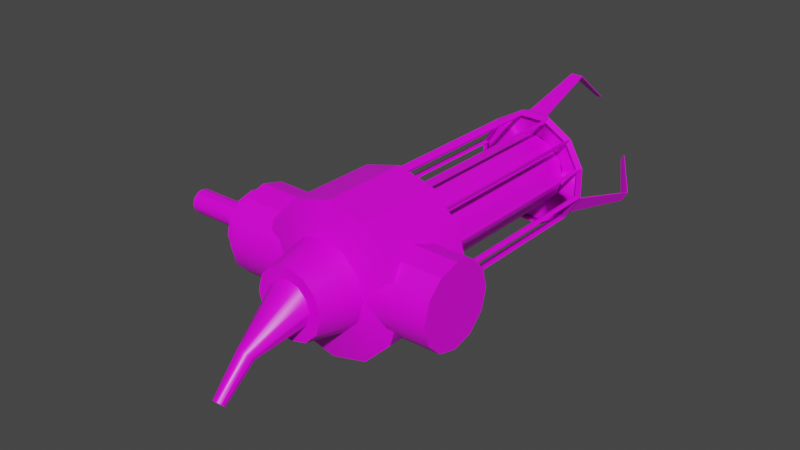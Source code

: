 # Source: GravityGunModel.blend  (saved by Blender 2.81.16; exported with 4.5.12 LTS)
import bpy
from mathutils import Matrix  # noqa: F401  (used for matrix-valued properties, if any)

bpy.ops.wm.read_factory_settings(use_empty=True)
scene = bpy.context.scene
scene.name = 'Scene'

# ---- collections
col_collection = bpy.data.collections.new('Collection'); scene.collection.children.link(col_collection)

# ---- images (referenced by path relative to the original .blend; pixels are not part of the script)
import os
ASSET_DIR = os.environ.get("B2B_ASSET_DIR", "")  # directory of the original .blend (textures are referenced by path, not embedded)
HERE = os.path.dirname(os.path.abspath(__file__))  # packed textures are extracted next to this script under _unpacked/

def load_image(name, relpath, width, height, colorspace="sRGB"):
    """Load a texture the original file referenced (path relative to the .blend, or extracted next to this script)."""
    p = next((c for c in (os.path.join(HERE, relpath), os.path.join(ASSET_DIR, relpath)) if relpath and os.path.exists(c)), "")
    if p:
        img = bpy.data.images.load(p, check_existing=True)
        img.name = name
    else:  # same state as the original file: an image datablock whose file is absent (Cycles renders it pink)
        img = bpy.data.images.new(name, width, height)
        img.source = "FILE"
        img.filepath = "//" + (relpath or name)
    img.colorspace_settings.name = colorspace
    return img
img_gravitygun_texture = load_image('GravityGun_Texture', 'GravityGun_Texture.png', 1024, 1024, 'sRGB')

# ---- materials (node trees are filled in below, after node groups)
mat_material = bpy.data.materials.new('Material')
mat_material.alpha_threshold = 0.0
mat_material.use_transparent_shadow = False
mat_material.line_color = (0.0, 0.0, 0.0, 1.0)

# ---- node groups
ng_auto_smooth = bpy.data.node_groups.new('Auto Smooth', 'GeometryNodeTree')
_s = ng_auto_smooth.interface.new_socket(name='Geometry', in_out='OUTPUT', socket_type='NodeSocketGeometry')
_s = ng_auto_smooth.interface.new_socket(name='Geometry', in_out='INPUT', socket_type='NodeSocketGeometry')
_s = ng_auto_smooth.interface.new_socket(name='Angle', in_out='INPUT', socket_type='NodeSocketFloat')
_s.subtype = 'ANGLE'
_s.min_value = 0.0
_s.max_value = 3.142
ng_auto_smooth.is_modifier = True
_N = ng_auto_smooth.nodes; _L = ng_auto_smooth.links
n0 = _N.new('NodeGroupOutput'); n0.name = 'Group Output'; n0.location = (480, -100)
n1 = _N.new('NodeGroupInput'); n1.name = 'Group Input'; n1.location = (-420, -300)
n2 = _N.new('NodeGroupInput'); n2.name = 'Group Input.001'; n2.location = (-60, -100)
n3 = _N.new('GeometryNodeSetShadeSmooth'); n3.name = 'Set Shade Smooth'; n3.location = (120, -100)
n3.domain = 'EDGE'
n4 = _N.new('GeometryNodeSetShadeSmooth'); n4.name = 'Set Shade Smooth.001'; n4.location = (300, -100)
n5 = _N.new('GeometryNodeInputMeshEdgeAngle'); n5.name = 'Edge Angle'; n5.location = (-420, -220)
n6 = _N.new('GeometryNodeInputEdgeSmooth'); n6.name = 'Is Edge Smooth'; n6.location = (-60, -160)
n7 = _N.new('GeometryNodeInputShadeSmooth'); n7.name = 'Is Face Smooth'; n7.location = (-240, -340)
n8 = _N.new('FunctionNodeBooleanMath'); n8.name = 'Boolean Math'; n8.location = (-60, -220)
n9 = _N.new('FunctionNodeCompare'); n9.name = 'Compare'; n9.location = (-240, -180)
n9.operation = 'LESS_EQUAL'
_L.new(n5.outputs[0], n9.inputs[0])
_L.new(n4.outputs[0], n0.inputs[0])
_L.new(n1.outputs[1], n9.inputs[1])
_L.new(n9.outputs[0], n8.inputs[0])
_L.new(n7.outputs[0], n8.inputs[1])
_L.new(n2.outputs[0], n3.inputs[0])
_L.new(n6.outputs[0], n3.inputs[1])
_L.new(n3.outputs[0], n4.inputs[0])
_L.new(n8.outputs[0], n3.inputs[2])
n0.is_active_output = True

# ---- material node trees
mat_material.use_nodes = True; mat_material.node_tree.nodes.clear()
_N = mat_material.node_tree.nodes; _L = mat_material.node_tree.links
n0 = _N.new('ShaderNodeOutputMaterial'); n0.name = 'Material Output'; n0.location = (300, 300)
n1 = _N.new('ShaderNodeBsdfPrincipled'); n1.name = 'Principled BSDF'; n1.location = (10, 300)
n1.distribution = 'GGX'
n1.subsurface_method = 'BURLEY'
n1.inputs[2].default_value = 0.4
n1.inputs[3].default_value = 1.45
n1.inputs[27].default_value = (0.0, 0.0, 0.0, 1.0)
n1.inputs[28].default_value = 1.0
n2 = _N.new('ShaderNodeTexImage'); n2.name = 'Image Texture'; n2.location = (-280, 280)
n2.image = img_gravitygun_texture
_L.new(n1.outputs[0], n0.inputs[0])
_L.new(n2.outputs[0], n1.inputs[0])
n0.is_active_output = True

# ---- world
world_world = bpy.data.worlds.new('World'); scene.world = world_world
world_world.use_nodes = True; world_world.node_tree.nodes.clear()
_N = world_world.node_tree.nodes; _L = world_world.node_tree.links
n0 = _N.new('ShaderNodeOutputWorld'); n0.name = 'World Output'; n0.location = (300, 300)
n1 = _N.new('ShaderNodeBackground'); n1.name = 'Background'; n1.location = (10, 300)
n1.inputs[0].default_value = (0.05088, 0.05088, 0.05088, 1.0)
_L.new(n1.outputs[0], n0.inputs[0])
n0.is_active_output = True
world_world.color = (0.05088, 0.05088, 0.05088)
world_world.use_sun_shadow = False
world_world.sun_shadow_jitter_overblur = 0.0

# ---- meshes
me_model = bpy.data.meshes.new('Model')
me_model.from_pydata([(0.4067, 0.7507, -0.4199), (0.4067, 0.7507, 1.58), (0.809, 0.6429, -0.4199), (0.809, 0.6429, 1.58), (1.103, 0.3484, -0.4199), (-0.05663, 0.7486, -1.354), (1.211, -0.05386, -0.4199), (-0.3958, 0.4095, -1.354), (1.103, -0.4562, -0.4199), (-0.5199, -0.05386, -1.354), (0.809, -0.7507, -0.4199), (0.809, -0.7507, 1.58), (0.4067, -0.8585, -0.4199), (0.4067, -0.8585, 1.58), (0.00439, -0.7507, -0.4199), (0.00439, -0.7507, 1.58), (-0.2901, -0.4562, -0.4199), (-0.2901, -0.4562, 1.58), (-0.3979, -0.05386, -0.4199), (-0.3979, -0.05386, 1.58), (-0.2901, 0.3484, -0.4199), (-0.2901, 0.3484, 1.58), (0.004389, 0.6429, -0.4199), (0.004389, 0.6429, 1.58), (-0.3958, -0.5172, -1.354), (-0.05663, -0.8564, -1.354), (1.103, 0.3484, 1.58), (1.211, -0.05386, 1.58), (1.103, -0.4562, 1.58), (0.4067, -0.9805, -1.354), (0.87, -0.8564, -1.354), (1.209, -0.5172, -1.354), (1.333, -0.05386, -1.354), (1.209, 0.4095, -1.354), (0.87, 0.7486, -1.354), (0.4067, 0.8728, -1.354), (-1.979, -0.05386, -0.5288), (2.66, -0.05386, -0.5608), (-1.979, 0.4158, -0.5853), (2.66, 0.3801, -0.613), (-1.979, 0.7597, -0.7395), (2.66, 0.6979, -0.7555), (-1.979, 0.8855, -0.9502), (2.66, 0.8141, -0.9502), (-1.979, 0.7597, -1.161), (2.66, 0.6979, -1.145), (-1.979, 0.4158, -1.315), (2.66, 0.3801, -1.287), (-1.979, -0.05386, -1.372), (2.66, -0.05386, -1.34), (-1.979, -0.5235, -1.315), (2.66, -0.4879, -1.287), (-1.979, -0.8674, -1.161), (2.66, -0.8056, -1.145), (-1.979, -0.9932, -0.9502), (2.66, -0.9219, -0.9502), (-1.979, -0.8674, -0.7395), (2.66, -0.8056, -0.7555), (-1.979, -0.5235, -0.5853), (2.66, -0.4879, -0.613), (0.4067, 1.543, -0.4199), (1.205, 1.329, -0.4199), (1.789, 0.7445, -0.4199), (2.003, -0.05386, -0.4199), (1.789, -0.8522, -0.4199), (1.205, -1.437, -0.4199), (0.4067, -1.651, -0.4199), (-0.3917, -1.437, -0.4199), (-0.9761, -0.8522, -0.4199), (-1.19, -0.05386, -0.4199), (-0.9761, 0.7445, -0.4199), (-0.3917, 1.329, -0.4199), (0.4067, 1.543, -1.275), (1.205, 1.329, -1.275), (1.789, 0.7445, -1.275), (2.003, -0.05386, -1.275), (1.789, -0.8522, -1.275), (1.205, -1.437, -1.275), (0.4067, -1.651, -1.275), (-0.3917, -1.437, -1.275), (-0.9761, -0.8522, -1.275), (-1.19, -0.05386, -1.275), (-0.9761, 0.7445, -1.275), (-0.3917, 1.329, -1.275), (0.03948, 0.5822, -1.747), (-0.2293, 0.3134, -1.747), (-0.3277, -0.05386, -1.747), (-0.2293, -0.4211, -1.747), (0.03948, -0.6899, -1.747), (0.4067, -0.7883, -1.747), (0.7739, -0.6899, -1.747), (1.043, -0.4211, -1.747), (1.141, -0.05386, -1.747), (1.043, 0.3134, -1.747), (0.7739, 0.5822, -1.747), (0.4067, 0.6806, -1.747), (0.7068, 1.088, -0.4199), (0.7366, 1.201, -0.4199), (1.237, 0.7846, -0.4199), (1.32, 0.8679, -0.4199), (1.545, 0.257, -0.4199), (1.658, 0.2879, -0.4199), (1.548, -0.3539, -0.4199), (1.661, -0.3837, -0.4199), (1.245, -0.8845, -0.4199), (1.328, -0.9669, -0.4199), (0.7175, -1.192, -0.4199), (0.7484, -1.305, -0.4199), (0.1066, -1.195, -0.4199), (0.07682, -1.309, -0.4199), (-0.4239, -0.8924, -0.4199), (-0.5064, -0.9756, -0.4199), (-0.7319, -0.3647, -0.4199), (-0.8449, -0.3956, -0.4199), (-0.7348, 0.2462, -0.4199), (-0.8481, 0.276, -0.4199), (-0.4318, 0.7768, -0.4199), (-0.5151, 0.8592, -0.4199), (0.09583, 1.085, -0.4199), (0.06497, 1.198, -0.4199), (0.6078, 0.7112, 1.59), (0.7366, 1.201, 1.59), (0.9634, 0.5081, 1.59), (1.32, 0.8679, 1.6), (1.17, 0.1545, 1.59), (1.658, 0.2879, 1.6), (1.172, -0.255, 1.59), (1.661, -0.3837, 1.59), (0.9687, -0.6105, 1.59), (1.328, -0.9669, 1.59), (0.615, -0.8169, 1.59), (0.7484, -1.305, 1.6), (0.2056, -0.8189, 1.59), (0.07682, -1.309, 1.6), (-0.15, -0.6158, 1.59), (-0.5064, -0.9756, 1.59), (-0.3564, -0.2622, 1.59), (-0.8449, -0.3956, 1.59), (-0.3583, 0.1473, 1.59), (-0.8481, 0.276, 1.6), (-0.1553, 0.5028, 1.59), (-0.5151, 0.8592, 1.6), (0.1983, 0.7092, 1.59), (0.06497, 1.198, 1.59), (-0.494, 0.782, -0.3665), (-0.4734, 0.818, -0.4954), (-0.7914, 0.2611, -0.4954), (-0.7709, 0.2971, -0.3665), (-0.7709, 0.2971, 1.537), (-0.7914, 0.2611, 1.6), (-0.4734, 0.818, 1.6), (-0.494, 0.782, 1.537), (1.605, -0.3274, -0.3665), (1.605, -0.3688, -0.4954), (1.602, 0.2724, -0.4954), (1.602, 0.231, -0.3665), (1.602, 0.231, 1.537), (1.602, 0.2724, 1.6), (1.605, -0.3688, 1.61), (1.605, -0.3274, 1.537), (0.04463, 1.12, -0.3665), (0.0804, 1.141, -0.4954), (-0.4377, 0.8389, -0.3665), (-0.4377, 0.8389, 1.537), (0.0804, 1.141, 1.61), (0.04463, 1.12, 1.537), (1.307, -0.8897, -0.3665), (1.287, -0.9257, -0.4954), (1.584, -0.4048, -0.3665), (1.584, -0.4048, 1.537), (1.287, -0.9257, 1.61), (1.307, -0.8897, 1.537), (0.6802, 1.144, -0.3665), (0.7217, 1.144, -0.4954), (0.1218, 1.141, -0.3665), (0.1218, 1.141, 1.537), (0.7217, 1.144, 1.61), (0.6802, 1.144, 1.537), (0.7687, -1.228, -0.3665), (0.733, -1.249, -0.4954), (1.251, -0.9466, -0.3665), (1.251, -0.9466, 1.537), (0.733, -1.249, 1.6), (0.7687, -1.228, 1.537), (0.1331, -1.252, -0.3665), (0.09171, -1.252, -0.4954), (0.6916, -1.249, -0.3665), (0.6916, -1.249, 1.537), (0.09171, -1.252, 1.6), (0.1331, -1.252, 1.537), (-0.4292, -0.9545, -0.3665), (-0.4652, -0.934, -0.4954), (0.05575, -1.231, -0.3665), (0.05575, -1.231, 1.537), (-0.4652, -0.934, 1.61), (-0.4292, -0.9545, 1.537), (-0.7675, -0.4159, -0.3665), (-0.7884, -0.3801, -0.4954), (-0.486, -0.8982, -0.3665), (-0.486, -0.8982, 1.537), (-0.7884, -0.3801, 1.61), (-0.7675, -0.4159, 1.537), (1.243, 0.8468, -0.3665), (1.279, 0.8263, -0.4954), (0.7576, 1.124, -0.3665), (0.7576, 1.124, 1.537), (1.279, 0.8263, 1.6), (1.243, 0.8468, 1.537), (-0.7912, 0.2197, -0.3665), (-0.7886, -0.3387, -0.3665), (-0.7886, -0.3387, 1.537), (-0.7912, 0.2197, 1.537), (1.581, 0.3082, -0.3665), (1.299, 0.7905, -0.3665), (1.299, 0.7905, 1.537), (1.581, 0.3082, 1.537), (-0.4318, 0.7768, 1.59), (-0.7348, 0.2462, 1.59), (1.548, -0.3539, 1.59), (1.545, 0.257, 1.59), (0.09583, 1.085, 1.59), (1.245, -0.8845, 1.59), (0.7068, 1.088, 1.59), (0.7175, -1.192, 1.59), (0.1066, -1.195, 1.59), (-0.4239, -0.8924, 1.59), (-0.7319, -0.3647, 1.59), (1.237, 0.7846, 1.59), (0.6078, 0.7112, 1.656), (0.9634, 0.5081, 1.656), (1.17, 0.1545, 1.656), (1.172, -0.255, 1.656), (0.9687, -0.6105, 1.656), (0.615, -0.8169, 1.656), (0.2056, -0.8189, 1.656), (-0.15, -0.6158, 1.656), (-0.3564, -0.2622, 1.656), (-0.3583, 0.1473, 1.656), (-0.1553, 0.5028, 1.656), (0.1983, 0.7092, 1.656), (-0.7828, 0.3708, 1.66), (-0.5635, 0.7549, 1.66), (-0.5361, 0.7277, 1.66), (-0.7455, 0.361, 1.66), (1.592, 0.382, 1.66), (1.555, 0.3718, 1.66), (0.6235, -1.259, 1.66), (0.6337, -1.296, 1.66), (0.1914, -1.298, 1.66), (0.2012, -1.261, 1.66), (1.342, 0.7366, 1.66), (1.369, 0.764, 1.66), (-1.122, 0.6616, 2.321), (-0.9865, 0.8993, 2.321), (-0.9695, 0.8825, 2.321), (-1.099, 0.6555, 2.321), (1.929, 0.676, 2.321), (1.906, 0.6697, 2.321), (0.5452, -1.713, 2.321), (0.5515, -1.736, 2.321), (0.2778, -1.737, 2.321), (0.2838, -1.714, 2.321), (1.774, 0.8955, 2.321), (1.791, 0.9125, 2.321), (-0.3974, 0.3224, 2.794), (-0.326, 0.4474, 2.794), (-0.3171, 0.4386, 2.794), (-0.3852, 0.3192, 2.794), (1.207, 0.33, 2.794), (1.195, 0.3267, 2.794), (0.4795, -0.9262, 2.794), (0.4829, -0.9383, 2.794), (0.3389, -0.939, 2.794), (0.3421, -0.9269, 2.794), (1.126, 0.4454, 2.794), (1.135, 0.4543, 2.794), (-1.979, -0.05386, -0.6383), (-1.979, 0.2939, -0.6801), (-1.979, 0.5484, -0.7942), (-1.979, 0.6416, -0.9502), (-1.979, 0.5484, -1.106), (-1.979, 0.2939, -1.22), (-1.979, -0.05386, -1.262), (-1.979, -0.4016, -1.22), (-1.979, -0.6561, -1.106), (-1.979, -0.7493, -0.9502), (-1.979, -0.6561, -0.7942), (-1.979, -0.4016, -0.6801), (-2.32, -0.05386, -0.6383), (-2.32, 0.2939, -0.6801), (-2.32, 0.5484, -0.7942), (-2.32, 0.6416, -0.9502), (-2.32, 0.5484, -1.106), (-2.32, 0.2939, -1.22), (-2.32, -0.05386, -1.262), (-2.32, -0.4016, -1.22), (-2.32, -0.6561, -1.106), (-2.32, -0.7493, -0.9502), (-2.32, -0.6561, -0.7942), (-2.32, -0.4016, -0.6801), (-2.32, -0.05386, -0.8346), (-2.32, 0.07501, -0.8501), (-2.32, 0.1693, -0.8924), (-2.32, 0.2039, -0.9502), (-2.32, 0.1693, -1.008), (-2.32, 0.07501, -1.05), (-2.32, -0.05386, -1.066), (-2.32, -0.1827, -1.05), (-2.32, -0.2771, -1.008), (-2.32, -0.3116, -0.9502), (-2.32, -0.2771, -0.8924), (-2.32, -0.1827, -0.8501), (-3.823, -0.05386, -0.8346), (-3.823, 0.07501, -0.8501), (-3.823, 0.1693, -0.8924), (-3.823, 0.2039, -0.9502), (-3.823, 0.1693, -1.008), (-3.823, 0.07501, -1.05), (-3.823, -0.05386, -1.066), (-3.823, -0.1827, -1.05), (-3.823, -0.2771, -1.008), (-3.823, -0.3116, -0.9502), (-3.823, -0.2771, -0.8924), (-3.823, -0.1827, -0.8501), (0.1634, 0.3675, -1.747), (-0.01472, 0.1894, -1.747), (-0.07991, -0.05386, -1.747), (-0.01472, -0.2972, -1.747), (0.1634, -0.4753, -1.747), (0.4067, -0.5405, -1.747), (0.65, -0.4753, -1.747), (0.8281, -0.2972, -1.747), (0.8933, -0.05386, -1.747), (0.8281, 0.1894, -1.747), (0.65, 0.3675, -1.747), (0.4067, 0.4327, -1.747), (0.3183, 0.5501, -2.17), (0.2536, 0.5032, -2.19), (0.2299, 0.4392, -2.218), (0.2536, 0.3752, -2.245), (0.3183, 0.3284, -2.265), (0.4067, 0.3112, -2.272), (0.4951, 0.3284, -2.265), (0.5598, 0.3752, -2.245), (0.5835, 0.4392, -2.218), (0.5598, 0.5032, -2.19), (0.4951, 0.5501, -2.17), (0.4067, 0.5672, -2.163), (0.346, 1.145, -2.482), (0.3015, 1.113, -2.495), (0.2852, 1.069, -2.514), (0.3015, 1.025, -2.533), (0.346, 0.9927, -2.547), (0.4067, 0.981, -2.552), (0.4674, 0.9927, -2.547), (0.5119, 1.025, -2.533), (0.5282, 1.069, -2.514), (0.5119, 1.113, -2.495), (0.4674, 1.145, -2.482), (0.4067, 1.157, -2.477)], [], [(0, 1, 3, 2), (2, 3, 26, 4), (4, 26, 27, 6), (6, 27, 28, 8), (8, 28, 11, 10), (10, 11, 13, 12), (12, 13, 15, 14), (14, 15, 17, 16), (16, 17, 19, 18), (18, 19, 21, 20), (75, 76, 31, 32), (20, 21, 23, 22), (22, 23, 1, 0), (3, 1, 23, 21, 19, 17, 15, 13, 11, 28, 27, 26), (78, 79, 25, 29), (81, 82, 7, 9), (74, 75, 32, 33), (77, 78, 29, 30), (80, 81, 9, 24), (73, 74, 33, 34), (83, 72, 35, 5), (76, 77, 30, 31), (79, 80, 24, 25), (72, 73, 34, 35), (32, 31, 91, 92), (36, 37, 39, 38), (38, 39, 41, 40), (40, 41, 43, 42), (42, 43, 45, 44), (44, 45, 47, 46), (46, 47, 49, 48), (48, 49, 51, 50), (50, 51, 53, 52), (52, 53, 55, 54), (54, 55, 57, 56), (39, 37, 59, 57, 55, 53, 51, 49, 47, 45, 43, 41), (56, 57, 59, 58), (58, 59, 37, 36), (58, 36, 276, 287), (60, 61, 73, 72), (82, 83, 5, 7), (67, 68, 80, 79), (64, 65, 77, 76), (71, 60, 72, 83), (61, 62, 74, 73), (68, 69, 81, 80), (65, 66, 78, 77), (62, 63, 75, 74), (69, 70, 82, 81), (66, 67, 79, 78), (63, 64, 76, 75), (70, 71, 83, 82), (29, 25, 88, 89), (9, 7, 85, 86), (33, 32, 92, 93), (30, 29, 89, 90), (24, 9, 86, 87), (34, 33, 93, 94), (5, 35, 95, 84), (31, 30, 90, 91), (25, 24, 87, 88), (35, 34, 94, 95), (7, 5, 84, 85), (85, 84, 324, 325), (60, 71, 70, 69, 68, 67, 66, 65, 64, 63, 62, 61), (144, 147, 114, 116), (147, 144, 117, 115), (146, 145, 116, 114), (145, 146, 115, 117), (147, 148, 217, 114), (148, 147, 115, 139), (148, 151, 216, 217), (151, 148, 139, 141), (150, 149, 217, 216), (151, 144, 116, 216), (144, 151, 141, 117), (152, 155, 100, 102), (155, 152, 103, 101), (154, 153, 102, 100), (153, 154, 101, 103), (155, 156, 219, 100), (156, 155, 101, 125), (156, 159, 218, 219), (159, 156, 125, 127), (158, 157, 219, 218), (157, 158, 127, 125), (159, 152, 102, 218), (152, 159, 127, 103), (160, 162, 116, 118), (162, 160, 119, 117), (145, 161, 118, 116), (161, 145, 117, 119), (162, 163, 216, 116), (163, 162, 117, 141), (163, 165, 220, 216), (165, 163, 141, 143), (164, 150, 216, 220), (150, 164, 143, 141), (165, 160, 118, 220), (160, 165, 143, 119), (166, 168, 102, 104), (168, 166, 105, 103), (153, 167, 104, 102), (167, 153, 103, 105), (168, 169, 218, 102), (169, 168, 103, 127), (169, 171, 221, 218), (171, 169, 127, 129), (170, 158, 218, 221), (158, 170, 129, 127), (171, 166, 104, 221), (166, 171, 129, 105), (172, 174, 118, 96), (174, 172, 97, 119), (161, 173, 96, 118), (173, 161, 119, 97), (174, 175, 220, 118), (175, 174, 119, 143), (175, 177, 222, 220), (177, 175, 143, 121), (176, 164, 220, 222), (164, 176, 121, 143), (177, 172, 96, 222), (172, 177, 121, 97), (178, 180, 104, 106), (180, 178, 107, 105), (167, 179, 106, 104), (179, 167, 105, 107), (180, 181, 221, 104), (181, 180, 105, 129), (181, 183, 223, 221), (183, 181, 129, 131), (182, 170, 221, 223), (170, 182, 131, 129), (183, 178, 106, 223), (178, 183, 131, 107), (184, 186, 106, 108), (186, 184, 109, 107), (179, 185, 108, 106), (185, 179, 107, 109), (186, 187, 223, 106), (187, 186, 107, 131), (187, 189, 224, 223), (189, 187, 131, 133), (188, 182, 223, 224), (189, 184, 108, 224), (184, 189, 133, 109), (190, 192, 108, 110), (192, 190, 111, 109), (185, 191, 110, 108), (191, 185, 109, 111), (192, 193, 224, 108), (193, 192, 109, 133), (193, 195, 225, 224), (195, 193, 133, 135), (194, 188, 224, 225), (188, 194, 135, 133), (195, 190, 110, 225), (190, 195, 135, 111), (196, 198, 110, 112), (198, 196, 113, 111), (191, 197, 112, 110), (197, 191, 111, 113), (198, 199, 225, 110), (199, 198, 111, 135), (199, 201, 226, 225), (201, 199, 135, 137), (200, 194, 225, 226), (194, 200, 137, 135), (201, 196, 112, 226), (196, 201, 137, 113), (202, 204, 96, 98), (204, 202, 99, 97), (173, 203, 98, 96), (203, 173, 97, 99), (204, 205, 222, 96), (205, 204, 97, 121), (205, 207, 227, 222), (207, 205, 121, 123), (206, 176, 222, 227), (176, 206, 123, 121), (207, 202, 98, 227), (202, 207, 123, 99), (208, 209, 112, 114), (209, 208, 115, 113), (197, 146, 114, 112), (146, 197, 113, 115), (209, 210, 226, 112), (210, 209, 113, 137), (210, 211, 217, 226), (211, 210, 137, 139), (149, 200, 226, 217), (200, 149, 139, 137), (211, 208, 114, 217), (208, 211, 139, 115), (212, 213, 98, 100), (213, 212, 101, 99), (203, 154, 100, 98), (154, 203, 99, 101), (213, 214, 227, 98), (214, 213, 99, 123), (214, 215, 219, 227), (215, 214, 123, 125), (157, 206, 227, 219), (215, 212, 100, 219), (212, 215, 125, 101), (131, 182, 246, 247), (150, 141, 241, 242), (182, 188, 249, 246), (126, 124, 230, 231), (138, 140, 216, 217), (124, 126, 218, 219), (140, 142, 220, 216), (126, 128, 221, 218), (142, 120, 222, 220), (128, 130, 223, 221), (130, 132, 224, 223), (132, 134, 225, 224), (134, 136, 226, 225), (120, 122, 227, 222), (136, 138, 217, 226), (122, 124, 219, 227), (239, 238, 237, 236, 235, 234, 233, 232, 231, 230, 229, 228), (136, 134, 235, 236), (130, 128, 232, 233), (142, 140, 238, 239), (122, 120, 228, 229), (132, 130, 233, 234), (128, 126, 231, 232), (138, 136, 236, 237), (140, 138, 237, 238), (134, 132, 234, 235), (120, 142, 239, 228), (124, 122, 229, 230), (130, 223, 182, 233), (132, 224, 188, 234), (234, 188, 182, 233), (230, 157, 219, 124), (122, 227, 206, 229), (157, 230, 229, 206), (140, 216, 150, 238), (237, 149, 217, 138), (238, 150, 149, 237), (241, 240, 252, 253), (244, 251, 263, 256), (242, 241, 253, 254), (188, 133, 248, 249), (149, 150, 242, 243), (125, 123, 251, 244), (133, 131, 247, 248), (123, 206, 250, 251), (206, 157, 245, 250), (157, 125, 244, 245), (141, 139, 240, 241), (139, 149, 243, 240), (254, 253, 265, 266), (260, 259, 271, 272), (263, 262, 274, 275), (246, 249, 261, 258), (245, 244, 256, 257), (250, 245, 257, 262), (243, 242, 254, 255), (249, 248, 260, 261), (247, 246, 258, 259), (240, 243, 255, 252), (251, 250, 262, 263), (248, 247, 259, 260), (271, 270, 273, 272), (268, 275, 274, 269), (264, 267, 266, 265), (256, 263, 275, 268), (253, 252, 264, 265), (258, 261, 273, 270), (257, 256, 268, 269), (262, 257, 269, 274), (255, 254, 266, 267), (261, 260, 272, 273), (259, 258, 270, 271), (252, 255, 267, 264), (276, 277, 289, 288), (36, 38, 277, 276), (40, 42, 279, 278), (56, 58, 287, 286), (38, 40, 278, 277), (54, 56, 286, 285), (52, 54, 285, 284), (50, 52, 284, 283), (48, 50, 283, 282), (46, 48, 282, 281), (44, 46, 281, 280), (42, 44, 280, 279), (298, 299, 311, 310), (283, 284, 296, 295), (280, 281, 293, 292), (287, 276, 288, 299), (277, 278, 290, 289), (284, 285, 297, 296), (281, 282, 294, 293), (278, 279, 291, 290), (285, 286, 298, 297), (282, 283, 295, 294), (279, 280, 292, 291), (286, 287, 299, 298), (303, 304, 316, 315), (288, 289, 301, 300), (295, 296, 308, 307), (292, 293, 305, 304), (299, 288, 300, 311), (289, 290, 302, 301), (296, 297, 309, 308), (293, 294, 306, 305), (290, 291, 303, 302), (297, 298, 310, 309), (294, 295, 307, 306), (291, 292, 304, 303), (312, 313, 314, 315, 316, 317, 318, 319, 320, 321, 322, 323), (310, 311, 323, 322), (300, 301, 313, 312), (307, 308, 320, 319), (304, 305, 317, 316), (311, 300, 312, 323), (301, 302, 314, 313), (308, 309, 321, 320), (305, 306, 318, 317), (302, 303, 315, 314), (309, 310, 322, 321), (306, 307, 319, 318), (330, 329, 341, 342), (94, 93, 333, 334), (87, 86, 326, 327), (91, 90, 330, 331), (95, 94, 334, 335), (92, 91, 331, 332), (84, 95, 335, 324), (89, 88, 328, 329), (86, 85, 325, 326), (93, 92, 332, 333), (88, 87, 327, 328), (90, 89, 329, 330), (342, 341, 353, 354), (325, 324, 336, 337), (334, 333, 345, 346), (328, 327, 339, 340), (331, 330, 342, 343), (324, 335, 347, 336), (335, 334, 346, 347), (327, 326, 338, 339), (332, 331, 343, 344), (329, 328, 340, 341), (326, 325, 337, 338), (333, 332, 344, 345), (352, 351, 350, 349, 348, 359, 358, 357, 356, 355, 354, 353), (337, 336, 348, 349), (346, 345, 357, 358), (340, 339, 351, 352), (343, 342, 354, 355), (336, 347, 359, 348), (347, 346, 358, 359), (339, 338, 350, 351), (344, 343, 355, 356), (341, 340, 352, 353), (338, 337, 349, 350), (345, 344, 356, 357)])
me_model.polygons.foreach_set('use_smooth', [True] * 363)
_uv = me_model.uv_layers.new(name='UVMap')
_uv.uv.foreach_set('vector', [0.9105, 0.9014, 0.9354, 0.9284, 0.9336, 0.9325, 0.8988, 0.9217, 0.8988, 0.9217, 0.9336, 0.9325, 0.9343, 0.937, 0.8988, 0.9451, 0.8988, 0.9451, 0.9343, 0.937, 0.9371, 0.9405, 0.9105, 0.9655, 0.9105, 0.9655, 0.9371, 0.9405, 0.9414, 0.9421, 0.9308, 0.9772, 0.9308, 0.9772, 0.9414, 0.9421, 0.946, 0.9414, 0.9543, 0.9772, 0.9543, 0.9772, 0.946, 0.9414, 0.9496, 0.9385, 0.9745, 0.9655, 0.9745, 0.9655, 0.9496, 0.9385, 0.9513, 0.9343, 0.9862, 0.9451, 0.9862, 0.9451, 0.9513, 0.9343, 0.9507, 0.9298, 0.9861, 0.9217, 0.9861, 0.9217, 0.9507, 0.9298, 0.9478, 0.9263, 0.9743, 0.9014, 0.9743, 0.9014, 0.9478, 0.9263, 0.9436, 0.9248, 0.9539, 0.8897, 0.4521, 0.3185, 0.3986, 0.3184, 0.4103, 0.2733, 0.4414, 0.2734, 0.9539, 0.8897, 0.9436, 0.9248, 0.9392, 0.9258, 0.9306, 0.8898, 0.9306, 0.8898, 0.9392, 0.9258, 0.9354, 0.9284, 0.9105, 0.9014, 0.9207, 0.8844, 0.9116, 0.8896, 0.9012, 0.8896, 0.8921, 0.8844, 0.8868, 0.8753, 0.8868, 0.8648, 0.8921, 0.8558, 0.9012, 0.8505, 0.9116, 0.8505, 0.9207, 0.8558, 0.926, 0.8649, 0.926, 0.8753, 0.3256, 0.2398, 0.3256, 0.1824, 0.3679, 0.1944, 0.3679, 0.2277, 0.3986, 0.1042, 0.4521, 0.1043, 0.4414, 0.1491, 0.4103, 0.1491, 0.4984, 0.2899, 0.4521, 0.3185, 0.4414, 0.2734, 0.4682, 0.2568, 0.3523, 0.2896, 0.3256, 0.2398, 0.3679, 0.2277, 0.3835, 0.2566, 0.3523, 0.1328, 0.3986, 0.1042, 0.4103, 0.1491, 0.3835, 0.1656, 0.5251, 0.2403, 0.4984, 0.2899, 0.4682, 0.2568, 0.4838, 0.228, 0.4984, 0.1331, 0.5251, 0.1829, 0.4838, 0.1947, 0.4682, 0.1658, 0.3986, 0.3184, 0.3523, 0.2896, 0.3835, 0.2566, 0.4103, 0.2733, 0.3256, 0.1824, 0.3523, 0.1328, 0.3835, 0.1656, 0.3679, 0.1944, 0.5251, 0.1829, 0.5251, 0.2403, 0.4838, 0.228, 0.4838, 0.1947, 0.6534, 0.3802, 0.6676, 0.3521, 0.6874, 0.3712, 0.6761, 0.3935, 0.1333, 0.6888, 0.1334, 0.3667, 0.1616, 0.3667, 0.1639, 0.6888, 0.1639, 0.6888, 0.1616, 0.3667, 0.1823, 0.3667, 0.1863, 0.6889, 0.7299, 0.4361, 0.7311, 0.114, 0.7436, 0.1139, 0.7434, 0.436, 0.7434, 0.436, 0.7436, 0.1139, 0.7564, 0.114, 0.7573, 0.4361, 0.3171, 0.6889, 0.3213, 0.3668, 0.3409, 0.3668, 0.3384, 0.6889, 0.3384, 0.6889, 0.3409, 0.3668, 0.3686, 0.3668, 0.3684, 0.6889, 0.3684, 0.6889, 0.3686, 0.3668, 0.397, 0.3668, 0.3991, 0.6889, 0.3991, 0.6889, 0.397, 0.3668, 0.4185, 0.3668, 0.4223, 0.6889, 0.725, 0.1143, 0.7238, 0.4364, 0.7109, 0.4361, 0.7111, 0.114, 0.7111, 0.114, 0.7109, 0.4361, 0.6985, 0.4364, 0.6976, 0.1143, 0.3189, 0.8213, 0.3121, 0.7918, 0.3121, 0.7614, 0.3189, 0.7383, 0.3305, 0.7287, 0.344, 0.7351, 0.3556, 0.7558, 0.3624, 0.7853, 0.3624, 0.8156, 0.3556, 0.8387, 0.344, 0.8484, 0.3305, 0.842, 0.08061, 0.6889, 0.08464, 0.3667, 0.1052, 0.3667, 0.1029, 0.6888, 0.1029, 0.6888, 0.1052, 0.3667, 0.1334, 0.3667, 0.1333, 0.6888, 0.1029, 0.6888, 0.1333, 0.6888, 0.1333, 0.6888, 0.1029, 0.6888, 0.07612, 0.7831, 0.07644, 0.7278, 0.132, 0.7278, 0.1317, 0.7831, 0.4521, 0.1043, 0.4984, 0.1331, 0.4682, 0.1658, 0.4414, 0.1491, 0.5486, 0.1414, 0.5496, 0.1023, 0.6052, 0.1022, 0.6042, 0.1414, 0.5496, 0.2942, 0.5486, 0.2522, 0.6042, 0.2522, 0.6052, 0.2941, 0.07644, 0.8387, 0.07612, 0.7831, 0.1317, 0.7831, 0.132, 0.8387, 0.7102, 0.7093, 0.7095, 0.6677, 0.7651, 0.6681, 0.7658, 0.7097, 0.4924, 0.6843, 0.4928, 0.739, 0.4372, 0.7392, 0.4368, 0.6845, 0.5486, 0.2522, 0.5482, 0.1963, 0.6038, 0.1963, 0.6042, 0.2522, 0.7095, 0.6677, 0.7095, 0.6119, 0.7651, 0.6123, 0.7651, 0.6681, 0.4928, 0.739, 0.4928, 0.7951, 0.4372, 0.7953, 0.4372, 0.7392, 0.5482, 0.1963, 0.5486, 0.1414, 0.6042, 0.1414, 0.6038, 0.1963, 0.7095, 0.6119, 0.7102, 0.5569, 0.7658, 0.5572, 0.7651, 0.6123, 0.4928, 0.7951, 0.4924, 0.8373, 0.4368, 0.8375, 0.4372, 0.7953, 0.555, 0.8124, 0.5552, 0.774, 0.5863, 0.7825, 0.5861, 0.8129, 0.6657, 0.6892, 0.6517, 0.6604, 0.6772, 0.6531, 0.6883, 0.676, 0.6394, 0.4089, 0.6534, 0.3802, 0.6761, 0.3935, 0.665, 0.4162, 0.5552, 0.8515, 0.555, 0.8124, 0.5861, 0.8129, 0.5863, 0.8439, 0.6796, 0.7173, 0.6657, 0.6892, 0.6883, 0.676, 0.6993, 0.6983, 0.6292, 0.4305, 0.6394, 0.4089, 0.665, 0.4162, 0.6569, 0.4333, 0.7096, 0.8074, 0.7094, 0.7751, 0.7352, 0.7752, 0.7353, 0.8008, 0.5559, 0.8808, 0.5552, 0.8515, 0.5863, 0.8439, 0.5869, 0.8672, 0.5552, 0.774, 0.5559, 0.7467, 0.5869, 0.7608, 0.5863, 0.7825, 0.7094, 0.7751, 0.7096, 0.743, 0.7353, 0.7498, 0.7352, 0.7752, 0.6517, 0.6604, 0.6414, 0.6385, 0.669, 0.6358, 0.6772, 0.6531, 0.6772, 0.6531, 0.669, 0.6358, 0.669, 0.6358, 0.6772, 0.6531, 0.2896, 0.1826, 0.2896, 0.24, 0.2627, 0.2897, 0.2162, 0.3184, 0.1625, 0.3184, 0.116, 0.2897, 0.08913, 0.24, 0.08913, 0.1826, 0.116, 0.1329, 0.1625, 0.1042, 0.2162, 0.1042, 0.2627, 0.1329, 0.1005, 0.6703, 0.1059, 0.6606, 0.1061, 0.662, 0.1008, 0.673, 0.1059, 0.6606, 0.1005, 0.6703, 0.1011, 0.6728, 0.1063, 0.6619, 0.1062, 0.6621, 0.101, 0.6731, 0.1008, 0.673, 0.1061, 0.662, 0.101, 0.6731, 0.1062, 0.6621, 0.1063, 0.6619, 0.1011, 0.6728, 0.1059, 0.6606, 0.08766, 0.5458, 0.08954, 0.5453, 0.1061, 0.662, 0.08766, 0.5458, 0.1059, 0.6606, 0.1063, 0.6619, 0.08538, 0.5442, 0.08766, 0.5458, 0.07968, 0.525, 0.08072, 0.5198, 0.08954, 0.5453, 0.07968, 0.525, 0.08766, 0.5458, 0.08538, 0.5442, 0.07809, 0.5236, 0.4085, 0.1558, 0.4085, 0.191, 0.4054, 0.1901, 0.4054, 0.1566, 0.07968, 0.525, 0.1005, 0.6703, 0.1008, 0.673, 0.08072, 0.5198, 0.1005, 0.6703, 0.07968, 0.525, 0.07809, 0.5236, 0.1011, 0.6728, 0.1024, 0.8152, 0.08529, 0.8979, 0.08208, 0.9068, 0.103, 0.8171, 0.08529, 0.8979, 0.1024, 0.8152, 0.1017, 0.8163, 0.08158, 0.9097, 0.08072, 0.915, 0.102, 0.817, 0.103, 0.8171, 0.08208, 0.9068, 0.102, 0.817, 0.08072, 0.915, 0.08158, 0.9097, 0.1017, 0.8163, 0.08529, 0.8979, 0.1739, 0.4405, 0.1729, 0.4379, 0.08208, 0.9068, 0.1739, 0.4405, 0.08529, 0.8979, 0.08158, 0.9097, 0.1741, 0.4244, 0.1739, 0.4405, 0.1974, 0.4756, 0.1979, 0.4725, 0.1729, 0.4379, 0.1974, 0.4756, 0.1739, 0.4405, 0.1741, 0.4244, 0.2032, 0.4718, 0.2071, 0.4702, 0.1754, 0.4167, 0.1812, 0.4152, 0.2115, 0.4685, 0.1754, 0.4167, 0.2071, 0.4702, 0.2032, 0.4718, 0.1741, 0.4244, 0.1974, 0.4756, 0.1024, 0.8152, 0.103, 0.8171, 0.1979, 0.4725, 0.1024, 0.8152, 0.1974, 0.4756, 0.2032, 0.4718, 0.1017, 0.8163, 0.0966, 0.6937, 0.1007, 0.6716, 0.1008, 0.673, 0.09689, 0.6979, 0.1007, 0.6716, 0.0966, 0.6937, 0.09747, 0.6977, 0.1011, 0.6728, 0.101, 0.6731, 0.0973, 0.698, 0.09689, 0.6979, 0.1008, 0.673, 0.0973, 0.698, 0.101, 0.6731, 0.1011, 0.6728, 0.09747, 0.6977, 0.1007, 0.6716, 0.08028, 0.5226, 0.08072, 0.5198, 0.1008, 0.673, 0.08028, 0.5226, 0.1007, 0.6716, 0.1011, 0.6728, 0.07809, 0.5236, 0.08028, 0.5226, 0.08193, 0.4888, 0.08457, 0.4846, 0.08072, 0.5198, 0.08193, 0.4888, 0.08028, 0.5226, 0.07809, 0.5236, 0.08014, 0.484, 0.07695, 0.4829, 0.07512, 0.5255, 0.07119, 0.5242, 0.0734, 0.4818, 0.07512, 0.5255, 0.07695, 0.4829, 0.08014, 0.484, 0.07809, 0.5236, 0.08193, 0.4888, 0.0966, 0.6937, 0.09689, 0.6979, 0.08457, 0.4846, 0.0966, 0.6937, 0.08193, 0.4888, 0.08014, 0.484, 0.09747, 0.6977, 0.1166, 0.7528, 0.1053, 0.8094, 0.103, 0.8171, 0.1165, 0.7543, 0.1053, 0.8094, 0.1166, 0.7528, 0.1157, 0.7537, 0.1017, 0.8163, 0.102, 0.817, 0.1159, 0.7542, 0.1165, 0.7543, 0.103, 0.8171, 0.1159, 0.7542, 0.102, 0.817, 0.1017, 0.8163, 0.1157, 0.7537, 0.1053, 0.8094, 0.2001, 0.4789, 0.1979, 0.4725, 0.103, 0.8171, 0.2001, 0.4789, 0.1053, 0.8094, 0.1017, 0.8163, 0.2032, 0.4718, 0.2001, 0.4789, 0.2031, 0.5163, 0.2027, 0.5138, 0.1979, 0.4725, 0.2031, 0.5163, 0.2001, 0.4789, 0.2032, 0.4718, 0.2072, 0.5153, 0.2107, 0.5156, 0.2071, 0.4702, 0.2115, 0.4685, 0.2145, 0.5161, 0.2071, 0.4702, 0.2107, 0.5156, 0.2072, 0.5153, 0.2032, 0.4718, 0.2031, 0.5163, 0.1166, 0.7528, 0.1165, 0.7543, 0.2027, 0.5138, 0.1166, 0.7528, 0.2031, 0.5163, 0.2072, 0.5153, 0.1157, 0.7537, 0.09397, 0.735, 0.09719, 0.6963, 0.09689, 0.6979, 0.09392, 0.7412, 0.09719, 0.6963, 0.09397, 0.735, 0.09501, 0.7408, 0.09747, 0.6977, 0.0973, 0.698, 0.09464, 0.7412, 0.09392, 0.7412, 0.09689, 0.6979, 0.09464, 0.7412, 0.0973, 0.698, 0.09747, 0.6977, 0.09501, 0.7408, 0.09719, 0.6963, 0.08378, 0.4861, 0.08457, 0.4846, 0.09689, 0.6979, 0.08378, 0.4861, 0.09719, 0.6963, 0.09747, 0.6977, 0.08014, 0.484, 0.08378, 0.4861, 0.1023, 0.4564, 0.106, 0.4525, 0.08457, 0.4846, 0.1023, 0.4564, 0.08378, 0.4861, 0.08014, 0.484, 0.1019, 0.4495, 0.09907, 0.4464, 0.07695, 0.4829, 0.0734, 0.4818, 0.09589, 0.4431, 0.07695, 0.4829, 0.09907, 0.4464, 0.1019, 0.4495, 0.08014, 0.484, 0.1023, 0.4564, 0.09397, 0.735, 0.09392, 0.7412, 0.106, 0.4525, 0.09397, 0.735, 0.1023, 0.4564, 0.1019, 0.4495, 0.09501, 0.7408, 0.123, 0.7112, 0.1184, 0.7491, 0.1165, 0.7543, 0.1227, 0.7122, 0.1184, 0.7491, 0.123, 0.7112, 0.1222, 0.7119, 0.1157, 0.7537, 0.1159, 0.7542, 0.1223, 0.7122, 0.1227, 0.7122, 0.1165, 0.7543, 0.1223, 0.7122, 0.1159, 0.7542, 0.1157, 0.7537, 0.1222, 0.7119, 0.1184, 0.7491, 0.2037, 0.5195, 0.2027, 0.5138, 0.1165, 0.7543, 0.2037, 0.5195, 0.1184, 0.7491, 0.1157, 0.7537, 0.2072, 0.5153, 0.2037, 0.5195, 0.1906, 0.5502, 0.1912, 0.5469, 0.2027, 0.5138, 0.1906, 0.5502, 0.2037, 0.5195, 0.2072, 0.5153, 0.192, 0.5513, 0.1938, 0.5542, 0.2107, 0.5156, 0.2145, 0.5161, 0.1978, 0.5548, 0.2107, 0.5156, 0.1938, 0.5542, 0.192, 0.5513, 0.2072, 0.5153, 0.1906, 0.5502, 0.123, 0.7112, 0.1227, 0.7122, 0.1912, 0.5469, 0.123, 0.7112, 0.1906, 0.5502, 0.192, 0.5513, 0.1222, 0.7119, 0.1232, 0.6843, 0.1239, 0.7088, 0.1227, 0.7122, 0.1228, 0.6852, 0.1239, 0.7088, 0.1232, 0.6843, 0.1225, 0.685, 0.1222, 0.7119, 0.1223, 0.7122, 0.1225, 0.6853, 0.1228, 0.6852, 0.1227, 0.7122, 0.1225, 0.6853, 0.1223, 0.7122, 0.1222, 0.7119, 0.1225, 0.685, 0.1239, 0.7088, 0.1903, 0.5524, 0.1912, 0.5469, 0.1227, 0.7122, 0.1903, 0.5524, 0.1239, 0.7088, 0.1222, 0.7119, 0.192, 0.5513, 0.1903, 0.5524, 0.1749, 0.5667, 0.1733, 0.565, 0.1912, 0.5469, 0.1749, 0.5667, 0.1903, 0.5524, 0.192, 0.5513, 0.1773, 0.5659, 0.4085, 0.1204, 0.4085, 0.1556, 0.4054, 0.1548, 0.4054, 0.1212, 0.1749, 0.5667, 0.1232, 0.6843, 0.1228, 0.6852, 0.1733, 0.565, 0.1232, 0.6843, 0.1749, 0.5667, 0.1773, 0.5659, 0.1225, 0.685, 0.1191, 0.6682, 0.1235, 0.6828, 0.1228, 0.6852, 0.1188, 0.669, 0.1235, 0.6828, 0.1191, 0.6682, 0.1186, 0.6689, 0.1225, 0.685, 0.1225, 0.6853, 0.1186, 0.669, 0.1188, 0.669, 0.1228, 0.6852, 0.1186, 0.669, 0.1225, 0.6853, 0.1225, 0.685, 0.1186, 0.6689, 0.1235, 0.6828, 0.1734, 0.5678, 0.1733, 0.565, 0.1228, 0.6852, 0.1734, 0.5678, 0.1235, 0.6828, 0.1225, 0.685, 0.1773, 0.5659, 0.1734, 0.5678, 0.1442, 0.5779, 0.1434, 0.5748, 0.1733, 0.565, 0.1442, 0.5779, 0.1734, 0.5678, 0.1773, 0.5659, 0.1437, 0.5791, 0.1439, 0.5819, 0.1801, 0.5677, 0.1804, 0.5714, 0.1442, 0.585, 0.1801, 0.5677, 0.1439, 0.5819, 0.1437, 0.5791, 0.1773, 0.5659, 0.1442, 0.5779, 0.1191, 0.6682, 0.1188, 0.669, 0.1434, 0.5748, 0.1191, 0.6682, 0.1442, 0.5779, 0.1437, 0.5791, 0.1186, 0.6689, 0.1126, 0.6602, 0.119, 0.6673, 0.1188, 0.669, 0.1125, 0.6613, 0.119, 0.6673, 0.1126, 0.6602, 0.1125, 0.6612, 0.1186, 0.6689, 0.1186, 0.669, 0.1125, 0.6613, 0.1125, 0.6613, 0.1188, 0.669, 0.1125, 0.6613, 0.1186, 0.669, 0.1186, 0.6689, 0.1125, 0.6612, 0.119, 0.6673, 0.1422, 0.5781, 0.1434, 0.5748, 0.1188, 0.669, 0.1422, 0.5781, 0.119, 0.6673, 0.1186, 0.6689, 0.1437, 0.5791, 0.1422, 0.5781, 0.1126, 0.5711, 0.1126, 0.5676, 0.1434, 0.5748, 0.1126, 0.5711, 0.1422, 0.5781, 0.1437, 0.5791, 0.1105, 0.5714, 0.1091, 0.5738, 0.1439, 0.5819, 0.1442, 0.585, 0.1074, 0.5765, 0.1439, 0.5819, 0.1091, 0.5738, 0.1105, 0.5714, 0.1437, 0.5791, 0.1126, 0.5711, 0.1126, 0.6602, 0.1125, 0.6613, 0.1126, 0.5676, 0.1126, 0.6602, 0.1126, 0.5711, 0.1105, 0.5714, 0.1125, 0.6612, 0.09047, 0.8006, 0.09497, 0.7395, 0.09392, 0.7412, 0.08985, 0.8092, 0.09497, 0.7395, 0.09047, 0.8006, 0.09144, 0.8089, 0.09501, 0.7408, 0.09464, 0.7412, 0.09087, 0.8094, 0.08985, 0.8092, 0.09392, 0.7412, 0.09087, 0.8094, 0.09464, 0.7412, 0.09501, 0.7408, 0.09144, 0.8089, 0.09497, 0.7395, 0.1059, 0.4543, 0.106, 0.4525, 0.09392, 0.7412, 0.1059, 0.4543, 0.09497, 0.7395, 0.09501, 0.7408, 0.1019, 0.4495, 0.1059, 0.4543, 0.1413, 0.4308, 0.1427, 0.4297, 0.106, 0.4525, 0.1413, 0.4308, 0.1059, 0.4543, 0.1019, 0.4495, 0.1461, 0.4176, 0.1479, 0.4101, 0.09907, 0.4464, 0.09589, 0.4431, 0.1433, 0.4066, 0.09907, 0.4464, 0.1479, 0.4101, 0.1461, 0.4176, 0.1019, 0.4495, 0.1413, 0.4308, 0.09047, 0.8006, 0.08985, 0.8092, 0.1427, 0.4297, 0.09047, 0.8006, 0.1413, 0.4308, 0.1461, 0.4176, 0.09144, 0.8089, 0.106, 0.6602, 0.1124, 0.6599, 0.1125, 0.6613, 0.1061, 0.662, 0.1124, 0.6599, 0.106, 0.6602, 0.1063, 0.6619, 0.1125, 0.6612, 0.1125, 0.6613, 0.1062, 0.6621, 0.1061, 0.662, 0.1125, 0.6613, 0.1062, 0.6621, 0.1125, 0.6613, 0.1125, 0.6612, 0.1063, 0.6619, 0.1124, 0.6599, 0.1108, 0.5699, 0.1126, 0.5676, 0.1125, 0.6613, 0.1108, 0.5699, 0.1124, 0.6599, 0.1125, 0.6612, 0.1105, 0.5714, 0.1108, 0.5699, 0.08854, 0.5476, 0.08954, 0.5453, 0.1126, 0.5676, 0.08854, 0.5476, 0.1108, 0.5699, 0.1105, 0.5714, 0.08538, 0.5442, 0.08197, 0.5445, 0.1091, 0.5738, 0.1074, 0.5765, 0.07995, 0.5478, 0.1091, 0.5738, 0.08197, 0.5445, 0.08538, 0.5442, 0.1105, 0.5714, 0.08854, 0.5476, 0.106, 0.6602, 0.1061, 0.662, 0.08954, 0.5453, 0.106, 0.6602, 0.08854, 0.5476, 0.08538, 0.5442, 0.1063, 0.6619, 0.08232, 0.8971, 0.09157, 0.8074, 0.08985, 0.8092, 0.08208, 0.9068, 0.09157, 0.8074, 0.08232, 0.8971, 0.08158, 0.9097, 0.09144, 0.8089, 0.09087, 0.8094, 0.08072, 0.915, 0.08208, 0.9068, 0.08985, 0.8092, 0.08072, 0.915, 0.09087, 0.8094, 0.09144, 0.8089, 0.08158, 0.9097, 0.09157, 0.8074, 0.1452, 0.4303, 0.1427, 0.4297, 0.08985, 0.8092, 0.1452, 0.4303, 0.09157, 0.8074, 0.09144, 0.8089, 0.1461, 0.4176, 0.1452, 0.4303, 0.1702, 0.4382, 0.1729, 0.4379, 0.1427, 0.4297, 0.1702, 0.4382, 0.1452, 0.4303, 0.1461, 0.4176, 0.1741, 0.4244, 0.4085, 0.08504, 0.4085, 0.1202, 0.4054, 0.1194, 0.4054, 0.08587, 0.1702, 0.4382, 0.08232, 0.8971, 0.08208, 0.9068, 0.1729, 0.4379, 0.08232, 0.8971, 0.1702, 0.4382, 0.1741, 0.4244, 0.08158, 0.9097, 0.192, 0.5513, 0.1938, 0.5542, 0.1883, 0.5584, 0.1874, 0.5571, 0.07512, 0.5255, 0.07809, 0.5236, 0.07975, 0.5312, 0.07842, 0.532, 0.1938, 0.5542, 0.1801, 0.5677, 0.1844, 0.5623, 0.1883, 0.5584, 0.2351, 0.3287, 0.2456, 0.3076, 0.2493, 0.3094, 0.2389, 0.3295, 0.4157, 0.4026, 0.4157, 0.425, 0.395, 0.4305, 0.395, 0.397, 0.2456, 0.3076, 0.2351, 0.3287, 0.2147, 0.3236, 0.2301, 0.2935, 0.3263, 0.326, 0.3124, 0.3069, 0.3263, 0.2913, 0.3458, 0.3188, 0.2351, 0.3287, 0.2365, 0.3515, 0.2155, 0.3562, 0.2147, 0.3236, 0.3124, 0.3069, 0.2917, 0.2975, 0.2976, 0.277, 0.3263, 0.2913, 0.2365, 0.3515, 0.2461, 0.3716, 0.2304, 0.3857, 0.2155, 0.3562, 0.3742, 0.425, 0.3742, 0.4026, 0.3948, 0.397, 0.3948, 0.4305, 0.2696, 0.3879, 0.2946, 0.3856, 0.3021, 0.4068, 0.2657, 0.4102, 0.2946, 0.3856, 0.3141, 0.3719, 0.3301, 0.3866, 0.3021, 0.4068, 0.2917, 0.2975, 0.27, 0.2959, 0.2654, 0.2759, 0.2976, 0.277, 0.3141, 0.3719, 0.3256, 0.353, 0.3458, 0.3579, 0.3301, 0.3866, 0.3988, 0.3894, 0.3988, 0.3669, 0.4195, 0.3614, 0.4195, 0.3949, 0.31, 0.3099, 0.323, 0.3283, 0.3228, 0.3513, 0.3115, 0.3694, 0.2932, 0.3818, 0.2692, 0.3836, 0.2491, 0.3702, 0.2399, 0.3506, 0.2389, 0.3295, 0.2493, 0.3094, 0.2698, 0.2991, 0.2908, 0.3009, 0.3141, 0.3719, 0.2946, 0.3856, 0.2932, 0.3818, 0.3115, 0.3694, 0.2461, 0.3716, 0.2365, 0.3515, 0.2399, 0.3506, 0.2491, 0.3702, 0.3124, 0.3069, 0.3263, 0.326, 0.323, 0.3283, 0.31, 0.3099, 0.27, 0.2959, 0.2917, 0.2975, 0.2908, 0.3009, 0.2698, 0.2991, 0.3742, 0.4026, 0.3742, 0.425, 0.3706, 0.425, 0.3706, 0.4026, 0.2365, 0.3515, 0.2351, 0.3287, 0.2389, 0.3295, 0.2399, 0.3506, 0.3256, 0.353, 0.3141, 0.3719, 0.3115, 0.3694, 0.3228, 0.3513, 0.4157, 0.425, 0.4157, 0.4026, 0.4193, 0.4026, 0.4193, 0.425, 0.2946, 0.3856, 0.2696, 0.3879, 0.2692, 0.3836, 0.2932, 0.3818, 0.2917, 0.2975, 0.3124, 0.3069, 0.31, 0.3099, 0.2908, 0.3009, 0.3988, 0.3669, 0.3988, 0.3894, 0.3952, 0.3894, 0.3952, 0.3669, 0.346, 0.3643, 0.3671, 0.3614, 0.3704, 0.3615, 0.3465, 0.3679, 0.346, 0.3939, 0.3671, 0.3968, 0.3704, 0.3967, 0.3465, 0.3904, 0.3465, 0.3904, 0.3704, 0.3967, 0.3704, 0.3615, 0.3465, 0.3679, 0.3699, 0.4035, 0.346, 0.3971, 0.3492, 0.397, 0.3704, 0.3999, 0.3704, 0.4296, 0.3492, 0.4325, 0.346, 0.4323, 0.3699, 0.426, 0.346, 0.3971, 0.3699, 0.4035, 0.3699, 0.426, 0.346, 0.4323, 0.3706, 0.3643, 0.3917, 0.3614, 0.395, 0.3615, 0.3711, 0.3679, 0.3711, 0.3904, 0.395, 0.3967, 0.3917, 0.3968, 0.3706, 0.3939, 0.3711, 0.3679, 0.395, 0.3615, 0.395, 0.3967, 0.3711, 0.3904, 0.07975, 0.5312, 0.08196, 0.5372, 0.07964, 0.5353, 0.07963, 0.5349, 0.1702, 0.4113, 0.1536, 0.4084, 0.1607, 0.3302, 0.183, 0.3335, 0.07842, 0.532, 0.07975, 0.5312, 0.07963, 0.5349, 0.08008, 0.5348, 0.1801, 0.5677, 0.1773, 0.5659, 0.1831, 0.5614, 0.1844, 0.5623, 0.08197, 0.5445, 0.07512, 0.5255, 0.07842, 0.532, 0.08036, 0.5375, 0.1741, 0.4244, 0.1461, 0.4176, 0.1536, 0.4084, 0.1702, 0.4113, 0.1773, 0.5659, 0.192, 0.5513, 0.1874, 0.5571, 0.1831, 0.5614, 0.1461, 0.4176, 0.1479, 0.4101, 0.1632, 0.4075, 0.1536, 0.4084, 0.1479, 0.4101, 0.1754, 0.4167, 0.1616, 0.4081, 0.1632, 0.4075, 0.1754, 0.4167, 0.1741, 0.4244, 0.1702, 0.4113, 0.1616, 0.4081, 0.07809, 0.5236, 0.08538, 0.5442, 0.08196, 0.5372, 0.07975, 0.5312, 0.08538, 0.5442, 0.08197, 0.5445, 0.08036, 0.5375, 0.08196, 0.5372, 0.08008, 0.5348, 0.07963, 0.5349, 0.07983, 0.5347, 0.07984, 0.5347, 0.1862, 0.5605, 0.1863, 0.5601, 0.186, 0.56, 0.1861, 0.56, 0.1607, 0.3302, 0.1824, 0.3323, 0.2145, 0.08504, 0.202, 0.09108, 0.1883, 0.5584, 0.1844, 0.5623, 0.1858, 0.56, 0.1859, 0.5597, 0.1616, 0.4081, 0.1702, 0.4113, 0.183, 0.3335, 0.162, 0.3289, 0.1632, 0.4075, 0.1616, 0.4081, 0.162, 0.3289, 0.1824, 0.3323, 0.08036, 0.5375, 0.07842, 0.532, 0.08008, 0.5348, 0.08029, 0.535, 0.1844, 0.5623, 0.1831, 0.5614, 0.1862, 0.5605, 0.1858, 0.56, 0.1874, 0.5571, 0.1883, 0.5584, 0.1859, 0.5597, 0.1863, 0.5601, 0.08196, 0.5372, 0.08036, 0.5375, 0.08029, 0.535, 0.07964, 0.5353, 0.1536, 0.4084, 0.1632, 0.4075, 0.1824, 0.3323, 0.1607, 0.3302, 0.1831, 0.5614, 0.1874, 0.5571, 0.1863, 0.5601, 0.1862, 0.5605, 0.186, 0.56, 0.186, 0.56, 0.186, 0.56, 0.1861, 0.56, 0.2128, 0.09971, 0.202, 0.09108, 0.2145, 0.08504, 0.2023, 0.09397, 0.07983, 0.5347, 0.07987, 0.5346, 0.07984, 0.5347, 0.07983, 0.5347, 0.183, 0.3335, 0.1607, 0.3302, 0.202, 0.09108, 0.2128, 0.09971, 0.07963, 0.5349, 0.07964, 0.5353, 0.07983, 0.5347, 0.07983, 0.5347, 0.1859, 0.5597, 0.1858, 0.56, 0.186, 0.56, 0.186, 0.56, 0.162, 0.3289, 0.183, 0.3335, 0.2128, 0.09971, 0.2023, 0.09397, 0.1824, 0.3323, 0.162, 0.3289, 0.2023, 0.09397, 0.2145, 0.08504, 0.08029, 0.535, 0.08008, 0.5348, 0.07984, 0.5347, 0.07987, 0.5346, 0.1858, 0.56, 0.1862, 0.5605, 0.1861, 0.56, 0.186, 0.56, 0.1863, 0.5601, 0.1859, 0.5597, 0.186, 0.56, 0.186, 0.56, 0.07964, 0.5353, 0.08029, 0.535, 0.07987, 0.5346, 0.07983, 0.5347, 0.1333, 0.6888, 0.1639, 0.6888, 0.1639, 0.6888, 0.1333, 0.6888, 0.1333, 0.6888, 0.1639, 0.6888, 0.1639, 0.6888, 0.1333, 0.6888, 0.7299, 0.4361, 0.7434, 0.436, 0.7434, 0.436, 0.7299, 0.4361, 0.08061, 0.6889, 0.1029, 0.6888, 0.1029, 0.6888, 0.08061, 0.6889, 0.1639, 0.6888, 0.1863, 0.6889, 0.1863, 0.6889, 0.1639, 0.6888, 0.7111, 0.114, 0.6976, 0.1143, 0.6976, 0.1143, 0.7111, 0.114, 0.725, 0.1143, 0.7111, 0.114, 0.7111, 0.114, 0.725, 0.1143, 0.3991, 0.6889, 0.4223, 0.6889, 0.4223, 0.6889, 0.3991, 0.6889, 0.3684, 0.6889, 0.3991, 0.6889, 0.3991, 0.6889, 0.3684, 0.6889, 0.3384, 0.6889, 0.3684, 0.6889, 0.3684, 0.6889, 0.3384, 0.6889, 0.3171, 0.6889, 0.3384, 0.6889, 0.3384, 0.6889, 0.3171, 0.6889, 0.7434, 0.436, 0.7573, 0.4361, 0.7573, 0.4361, 0.7434, 0.436, 0.08061, 0.6889, 0.1029, 0.6888, 0.1029, 0.6888, 0.08061, 0.6889, 0.3991, 0.6889, 0.4223, 0.6889, 0.4223, 0.6889, 0.3991, 0.6889, 0.3171, 0.6889, 0.3384, 0.6889, 0.3384, 0.6889, 0.3171, 0.6889, 0.1029, 0.6888, 0.1333, 0.6888, 0.1333, 0.6888, 0.1029, 0.6888, 0.1639, 0.6888, 0.1863, 0.6889, 0.1863, 0.6889, 0.1639, 0.6888, 0.725, 0.1143, 0.7111, 0.114, 0.7111, 0.114, 0.725, 0.1143, 0.3384, 0.6889, 0.3684, 0.6889, 0.3684, 0.6889, 0.3384, 0.6889, 0.7299, 0.4361, 0.7434, 0.436, 0.7434, 0.436, 0.7299, 0.4361, 0.7111, 0.114, 0.6976, 0.1143, 0.6976, 0.1143, 0.7111, 0.114, 0.3684, 0.6889, 0.3991, 0.6889, 0.3991, 0.6889, 0.3684, 0.6889, 0.7434, 0.436, 0.7573, 0.4361, 0.7573, 0.4361, 0.7434, 0.436, 0.08061, 0.6889, 0.1029, 0.6888, 0.1029, 0.6888, 0.08061, 0.6889, 0.7434, 0.436, 0.7573, 0.4361, 0.7573, 0.4361, 0.7434, 0.436, 0.1333, 0.6888, 0.1639, 0.6888, 0.1639, 0.6888, 0.1333, 0.6888, 0.3991, 0.6889, 0.4223, 0.6889, 0.4223, 0.6889, 0.3991, 0.6889, 0.3171, 0.6889, 0.3384, 0.6889, 0.3384, 0.6889, 0.3171, 0.6889, 0.1029, 0.6888, 0.1333, 0.6888, 0.1333, 0.6888, 0.1029, 0.6888, 0.1639, 0.6888, 0.1863, 0.6889, 0.1863, 0.6889, 0.1639, 0.6888, 0.725, 0.1143, 0.7111, 0.114, 0.7111, 0.114, 0.725, 0.1143, 0.3384, 0.6889, 0.3684, 0.6889, 0.3684, 0.6889, 0.3384, 0.6889, 0.7299, 0.4361, 0.7434, 0.436, 0.7434, 0.436, 0.7299, 0.4361, 0.7111, 0.114, 0.6976, 0.1143, 0.6976, 0.1143, 0.7111, 0.114, 0.3684, 0.6889, 0.3991, 0.6889, 0.3991, 0.6889, 0.3684, 0.6889, 0.7434, 0.436, 0.7573, 0.4361, 0.7573, 0.4361, 0.7434, 0.436, 0.1333, 0.6888, 0.1639, 0.6888, 0.7299, 0.4361, 0.7434, 0.436, 0.3171, 0.6889, 0.3384, 0.6889, 0.3684, 0.6889, 0.3991, 0.6889, 0.725, 0.1143, 0.7111, 0.114, 0.08061, 0.6889, 0.1029, 0.6888, 0.08061, 0.6889, 0.1029, 0.6888, 0.1029, 0.6888, 0.08061, 0.6889, 0.1333, 0.6888, 0.1639, 0.6888, 0.1639, 0.6888, 0.1333, 0.6888, 0.3991, 0.6889, 0.4223, 0.6889, 0.4223, 0.6889, 0.3991, 0.6889, 0.3171, 0.6889, 0.3384, 0.6889, 0.3384, 0.6889, 0.3171, 0.6889, 0.1029, 0.6888, 0.1333, 0.6888, 0.1333, 0.6888, 0.1029, 0.6888, 0.1639, 0.6888, 0.1863, 0.6889, 0.1863, 0.6889, 0.1639, 0.6888, 0.725, 0.1143, 0.7111, 0.114, 0.7111, 0.114, 0.725, 0.1143, 0.3384, 0.6889, 0.3684, 0.6889, 0.3684, 0.6889, 0.3384, 0.6889, 0.7299, 0.4361, 0.7434, 0.436, 0.7434, 0.436, 0.7299, 0.4361, 0.7111, 0.114, 0.6976, 0.1143, 0.6976, 0.1143, 0.7111, 0.114, 0.3684, 0.6889, 0.3991, 0.6889, 0.3991, 0.6889, 0.3684, 0.6889, 0.5863, 0.8439, 0.5861, 0.8129, 0.5861, 0.8129, 0.5863, 0.8439, 0.6569, 0.4333, 0.665, 0.4162, 0.665, 0.4162, 0.6569, 0.4333, 0.6993, 0.6983, 0.6883, 0.676, 0.6883, 0.676, 0.6993, 0.6983, 0.5869, 0.8672, 0.5863, 0.8439, 0.5863, 0.8439, 0.5869, 0.8672, 0.7352, 0.7752, 0.7353, 0.7498, 0.7353, 0.7498, 0.7352, 0.7752, 0.6761, 0.3935, 0.6874, 0.3712, 0.6874, 0.3712, 0.6761, 0.3935, 0.7353, 0.8008, 0.7352, 0.7752, 0.7352, 0.7752, 0.7353, 0.8008, 0.5861, 0.8129, 0.5863, 0.7825, 0.5863, 0.7825, 0.5861, 0.8129, 0.6883, 0.676, 0.6772, 0.6531, 0.6772, 0.6531, 0.6883, 0.676, 0.665, 0.4162, 0.6761, 0.3935, 0.6761, 0.3935, 0.665, 0.4162, 0.5863, 0.7825, 0.5869, 0.7608, 0.5869, 0.7608, 0.5863, 0.7825, 0.5863, 0.8439, 0.5861, 0.8129, 0.5861, 0.8129, 0.5863, 0.8439, 0.5863, 0.8439, 0.5861, 0.8129, 0.5861, 0.8129, 0.5863, 0.8439, 0.6772, 0.6531, 0.669, 0.6358, 0.669, 0.6358, 0.6772, 0.6531, 0.6569, 0.4333, 0.665, 0.4162, 0.665, 0.4162, 0.6569, 0.4333, 0.5863, 0.7825, 0.5869, 0.7608, 0.5869, 0.7608, 0.5863, 0.7825, 0.5869, 0.8672, 0.5863, 0.8439, 0.5863, 0.8439, 0.5869, 0.8672, 0.7353, 0.8008, 0.7352, 0.7752, 0.7352, 0.7752, 0.7353, 0.8008, 0.7352, 0.7752, 0.7353, 0.7498, 0.7353, 0.7498, 0.7352, 0.7752, 0.6993, 0.6983, 0.6883, 0.676, 0.6883, 0.676, 0.6993, 0.6983, 0.6761, 0.3935, 0.6874, 0.3712, 0.6874, 0.3712, 0.6761, 0.3935, 0.5861, 0.8129, 0.5863, 0.7825, 0.5863, 0.7825, 0.5861, 0.8129, 0.6883, 0.676, 0.6772, 0.6531, 0.6772, 0.6531, 0.6883, 0.676, 0.665, 0.4162, 0.6761, 0.3935, 0.6761, 0.3935, 0.665, 0.4162, 0.5863, 0.7825, 0.6993, 0.6983, 0.6883, 0.676, 0.6772, 0.6531, 0.7353, 0.8008, 0.7352, 0.7752, 0.6569, 0.4333, 0.665, 0.4162, 0.6761, 0.3935, 0.5869, 0.8672, 0.5863, 0.8439, 0.5861, 0.8129, 0.6772, 0.6531, 0.669, 0.6358, 0.669, 0.6358, 0.6772, 0.6531, 0.6569, 0.4333, 0.665, 0.4162, 0.665, 0.4162, 0.6569, 0.4333, 0.5863, 0.7825, 0.5869, 0.7608, 0.5869, 0.7608, 0.5863, 0.7825, 0.5869, 0.8672, 0.5863, 0.8439, 0.5863, 0.8439, 0.5869, 0.8672, 0.7353, 0.8008, 0.7352, 0.7752, 0.7352, 0.7752, 0.7353, 0.8008, 0.7352, 0.7752, 0.7353, 0.7498, 0.7353, 0.7498, 0.7352, 0.7752, 0.6993, 0.6983, 0.6883, 0.676, 0.6883, 0.676, 0.6993, 0.6983, 0.6761, 0.3935, 0.6874, 0.3712, 0.6874, 0.3712, 0.6761, 0.3935, 0.5861, 0.8129, 0.5863, 0.7825, 0.5863, 0.7825, 0.5861, 0.8129, 0.6883, 0.676, 0.6772, 0.6531, 0.6772, 0.6531, 0.6883, 0.676, 0.665, 0.4162, 0.6761, 0.3935, 0.6761, 0.3935, 0.665, 0.4162])
me_model.materials.append(mat_material)
me_model.use_remesh_fix_poles = True
me_model.use_remesh_preserve_attributes = False
me_model.use_mirror_vertex_groups = False
me_model.update()
arm_armature = bpy.data.armatures.new('Armature')  # bones are not reproduced

# ---- objects
ob_gravitygun = bpy.data.objects.new('GravityGun', me_model)
ob_armature = bpy.data.objects.new('Armature', arm_armature)

# ---- transforms, parenting, visibility, modifiers, constraints
ob_gravitygun.parent = ob_armature
ob_gravitygun.location = (0.0, 0.0, 0.0)
ob_gravitygun.rotation_euler = (-1.571, 0.0, 0.0)
ob_gravitygun.scale = (0.4081, 0.4081, 0.9098)
ob_gravitygun.lineart.crease_threshold = 0.0
_vg = ob_gravitygun.vertex_groups.new(name='Bone')
_vg.add([0, 1, 2, 3, 4, 5, 6, 7, 8, 9, 10, 11, 12, 13, 14, 15, 16, 17, 18, 19, 20, 21, 22, 23, 24, 25, 26, 27, 28, 29, 30, 31, 32, 33, 34, 35, 36, 37, 38, 39, 40, 41, 42, 43, 44, 45, 46, 47, 48, 49, 50, 51, 52, 53, 54, 55, 56, 57, 58, 59, 60, 61, 62, 63, 64, 65, 66, 67, 68, 69, 70, 71, 72, 73, 74, 75, 76, 77, 78, 79, 80, 81, 82, 83, 84, 85, 86, 87, 88, 89, 90, 91, 92, 93, 94, 95, 96, 97, 98, 99, 100, 101, 102, 103, 104, 105, 106, 107, 108, 109, 110, 111, 112, 113, 114, 115, 116, 117, 118, 119, 120, 121, 122, 123, 124, 125, 126, 127, 128, 129, 130, 131, 132, 133, 134, 135, 136, 137, 138, 139, 140, 141, 142, 143, 144, 145, 146, 147, 148, 149, 150, 151, 152, 153, 154, 155, 156, 157, 158, 159, 160, 161, 162, 163, 164, 165, 166, 167, 168, 169, 170, 171, 172, 173, 174, 175, 176, 177, 178, 179, 180, 181, 182, 183, 184, 185, 186, 187, 188, 189, 190, 191, 192, 193, 194, 195, 196, 197, 198, 199, 200, 201, 202, 203, 204, 205, 206, 207, 208, 209, 210, 211, 212, 213, 214, 215, 216, 217, 218, 219, 220, 221, 222, 223, 224, 225, 226, 227, 228, 229, 230, 231, 232, 233, 234, 235, 236, 237, 238, 239, 276, 277, 278, 279, 280, 281, 282, 283, 284, 285, 286, 287, 288, 289, 290, 291, 292, 293, 294, 295, 296, 297, 298, 299, 300, 301, 302, 303, 304, 305, 306, 307, 308, 309, 310, 311, 312, 313, 314, 315, 316, 317, 318, 319, 320, 321, 322, 323, 324, 325, 326, 327, 328, 329, 330, 331, 332, 333, 334, 335, 336, 337, 338, 339, 340, 341, 342, 343, 344, 345, 346, 347, 348, 349, 350, 351, 352, 353, 354, 355, 356, 357, 358, 359], 1.0, 'REPLACE')
_vg = ob_gravitygun.vertex_groups.new(name='Bone.001')
for _i, _w in zip([0, 2, 4, 6, 8, 10, 12, 14, 16, 18, 20, 22, 29, 30, 31, 32, 37, 57, 59, 60, 61, 62, 63, 64, 65, 66, 67, 68, 69, 70, 71, 77, 78, 96, 97, 98, 99, 100, 101, 102, 103, 104, 105, 106, 107, 108, 109, 110, 111, 112, 113, 114, 115, 116, 117, 118, 119, 144, 145, 146, 147, 152, 153, 154, 155, 160, 161, 162, 166, 167, 168, 172, 173, 174, 178, 179, 180, 184, 185, 186, 190, 191, 192, 196, 197, 198, 202, 203, 204, 208, 209, 212, 213, 240, 241, 242, 243, 244, 245, 246, 247, 248, 249, 250, 251, 254, 255, 258, 259, 260, 261, 272, 273], [0.0, 0.0, 0.0, 0.0, 0.0, 0.0, 0.0, 0.0, 0.0, 0.0, 0.0, 0.0, 0.0, 0.0, 0.0, 0.0, 0.0, 0.0, 0.0, 0.0, 0.0, 0.0, 0.0, 0.0, 0.0, 0.0, 0.0, 0.0, 0.0, 0.0, 0.0, 0.0, 0.0, 2.552e-06, 1.004e-05, 0.0009074, 0.0002048, 1.734e-06, 0.001802, 0.01008, 1.289e-06, 0.001102, 1.471e-08, 3.704e-07, 1.279e-08, 0.0, 7.168e-13, 0.000982, 6.24e-08, 0.01042, 9.602e-10, 0.005878, 9.721e-07, 6.8e-05, 2.559e-09, 0.01006, 0.001169, 6.61e-16, 0.001112, 0.004606, 7.317e-09, 4.342e-05, 0.0001218, 0.02083, 6.494e-06, 4.843e-05, 0.04811, 3.191e-13, 6.316e-06, 0.003332, 8.177e-06, 1.149e-08, 0.009263, 8.893e-05, 1.321e-10, 0.0001129, 2.592e-08, 1.337e-13, 0.00156, 0.0, 1.459e-05, 0.004932, 3.633e-12, 1.247e-07, 9.044e-05, 1.392e-08, 0.001329, 0.001488, 3.471e-05, 1.164e-06, 0.0, 8.719e-06, 0.000181, 0.0, 0.0, 0.0, 0.0, 0.0, 0.0, 0.9993, 0.999, 0.9999, 1.0, 0.0, 0.0, 0.0, 0.0, 0.9912, 0.9965, 0.9605, 0.9847, 0.0, 0.0]): _vg.add([_i], _w, 'REPLACE')
_vg = ob_gravitygun.vertex_groups.new(name='Bone.002')
for _i, _w in zip([258, 259, 260, 261, 270, 271, 272, 273], [0.9332, 0.9463, 0.9989, 0.9998, 0.9995, 0.9993, 0.9966, 0.9987]): _vg.add([_i], _w, 'REPLACE')
_vg = ob_gravitygun.vertex_groups.new(name='Bone.003')
for _i, _w in zip([244, 245, 250, 251, 256, 257, 262, 263], [0.9887, 0.9911, 0.9842, 0.9832, 0.5974, 0.7401, 0.6881, 0.5994]): _vg.add([_i], _w, 'REPLACE')
_vg = ob_gravitygun.vertex_groups.new(name='Bone.004')
for _i, _w in zip([256, 257, 262, 263, 268, 269, 274, 275], [0.4026, 0.2599, 0.3118, 0.4005, 0.9943, 0.9977, 0.9985, 0.9963]): _vg.add([_i], _w, 'REPLACE')
_vg = ob_gravitygun.vertex_groups.new(name='Bone.005')
for _i, _w in zip([240, 241, 242, 243, 252, 253, 254, 255], [0.9932, 0.991, 0.9914, 0.9931, 0.9973, 0.9943, 0.988, 0.9905]): _vg.add([_i], _w, 'REPLACE')
_vg = ob_gravitygun.vertex_groups.new(name='Bone.006')
for _i, _w in zip([264, 265, 266, 267], [0.9964, 0.9933, 0.9979, 1.0]): _vg.add([_i], _w, 'REPLACE')
_m = ob_gravitygun.modifiers.new('Armature', 'ARMATURE')
_m.object = ob_armature
_m = ob_gravitygun.modifiers.new('Auto Smooth', 'NODES')
_m.node_group = ng_auto_smooth
_gi = [s.identifier for s in ng_auto_smooth.interface.items_tree if s.item_type == 'SOCKET' and s.in_out == 'INPUT']
_m[_gi[1]] = 0.5236  # Angle
ob_armature.location = (0.0, 0.0, 0.0)
ob_armature.show_in_front = True
ob_armature.lineart.crease_threshold = 0.0

# ---- collection membership
col_collection.objects.link(ob_gravitygun)
col_collection.objects.link(ob_armature)

# ---- scene / render settings (as saved in the file)
scene.frame_start = 1; scene.frame_end = 260; scene.frame_set(12)
scene.render.engine = 'BLENDER_EEVEE_NEXT'
scene.render.fps = 60
scene.cycles.use_denoising = False
scene.cycles.samples = 128
scene.cycles.sampling_pattern = 'TABULATED_SOBOL'
scene.cycles.use_adaptive_sampling = False
scene.cycles.use_light_tree = False
scene.view_settings.view_transform = 'Filmic'
bpy.context.view_layer.update()

# ---- added for rendering (the .blend has no active camera and no usable light): camera, sun
cam_auto = bpy.data.cameras.new('AutoCamera')
cam_auto.lens = 50.0
cam_auto.sensor_width = 36.0
cam_auto.clip_end = 1000.0
ob_auto_camera = bpy.data.objects.new('AutoCamera', cam_auto)
scene.collection.objects.link(ob_auto_camera)
ob_auto_camera.location = (5.03506, -6.21683, 4.06344)
ob_auto_camera.rotation_euler = (1.09748, -7.21219e-08, 0.694738)
scene.camera = ob_auto_camera
light_auto_sun = bpy.data.lights.new('AutoSun', 'SUN')
light_auto_sun.energy = 3.0
light_auto_sun.angle = 0.0523599
ob_auto_sun = bpy.data.objects.new('AutoSun', light_auto_sun)
scene.collection.objects.link(ob_auto_sun)
ob_auto_sun.rotation_euler = (0.872665, 0.174533, 0.523599)
bpy.context.view_layer.update()
